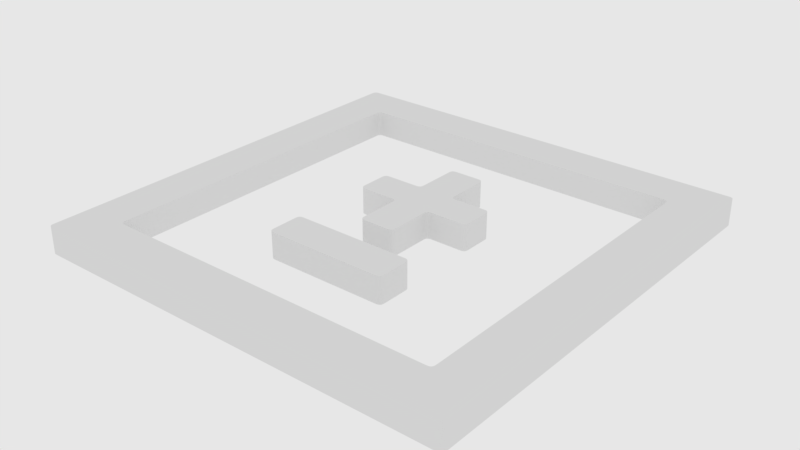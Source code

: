 # Source: a_kit_ops_logo.blend  (saved by Blender 2.79.6; exported with 4.5.12 LTS)
import bpy
from mathutils import Matrix  # noqa: F401  (used for matrix-valued properties, if any)

bpy.ops.wm.read_factory_settings(use_empty=True)
scene = bpy.context.scene
scene.name = 'main'

# ---- collections
col_collection_1 = bpy.data.collections.new('Collection 1'); scene.collection.children.link(col_collection_1)

# ---- node groups
ng_auto_smooth = bpy.data.node_groups.new('Auto Smooth', 'GeometryNodeTree')
_s = ng_auto_smooth.interface.new_socket(name='Geometry', in_out='OUTPUT', socket_type='NodeSocketGeometry')
_s = ng_auto_smooth.interface.new_socket(name='Geometry', in_out='INPUT', socket_type='NodeSocketGeometry')
_s = ng_auto_smooth.interface.new_socket(name='Angle', in_out='INPUT', socket_type='NodeSocketFloat')
_s.subtype = 'ANGLE'
_s.min_value = 0.0
_s.max_value = 3.142
ng_auto_smooth.is_modifier = True
_N = ng_auto_smooth.nodes; _L = ng_auto_smooth.links
n0 = _N.new('NodeGroupOutput'); n0.name = 'Group Output'; n0.location = (480, -100)
n1 = _N.new('NodeGroupInput'); n1.name = 'Group Input'; n1.location = (-420, -300)
n2 = _N.new('NodeGroupInput'); n2.name = 'Group Input.001'; n2.location = (-60, -100)
n3 = _N.new('GeometryNodeSetShadeSmooth'); n3.name = 'Set Shade Smooth'; n3.location = (120, -100)
n3.domain = 'EDGE'
n4 = _N.new('GeometryNodeSetShadeSmooth'); n4.name = 'Set Shade Smooth.001'; n4.location = (300, -100)
n5 = _N.new('GeometryNodeInputMeshEdgeAngle'); n5.name = 'Edge Angle'; n5.location = (-420, -220)
n6 = _N.new('GeometryNodeInputEdgeSmooth'); n6.name = 'Is Edge Smooth'; n6.location = (-60, -160)
n7 = _N.new('GeometryNodeInputShadeSmooth'); n7.name = 'Is Face Smooth'; n7.location = (-240, -340)
n8 = _N.new('FunctionNodeBooleanMath'); n8.name = 'Boolean Math'; n8.location = (-60, -220)
n9 = _N.new('FunctionNodeCompare'); n9.name = 'Compare'; n9.location = (-240, -180)
n9.operation = 'LESS_EQUAL'
_L.new(n5.outputs[0], n9.inputs[0])
_L.new(n4.outputs[0], n0.inputs[0])
_L.new(n1.outputs[1], n9.inputs[1])
_L.new(n9.outputs[0], n8.inputs[0])
_L.new(n7.outputs[0], n8.inputs[1])
_L.new(n2.outputs[0], n3.inputs[0])
_L.new(n6.outputs[0], n3.inputs[1])
_L.new(n3.outputs[0], n4.inputs[0])
_L.new(n8.outputs[0], n3.inputs[2])
n0.is_active_output = True

# ---- world
world_world = bpy.data.worlds.new('world'); scene.world = world_world
world_world.color = (0.8, 0.8, 0.8)
world_world.use_sun_shadow = False
world_world.sun_shadow_jitter_overblur = 0.0
world_world.cycles.sampling_method = 'MANUAL'
world_world.cycles.homogeneous_volume = True

# ---- meshes
me_plane_001 = bpy.data.meshes.new('Plane.001')
me_plane_001.from_pydata([(0.4768, -0.4768, -0.05752), (0.4768, 0.4768, -0.05752), (0.5267, -0.5267, 0.02447), (0.5267, 0.5267, 0.02447), (0.4768, -0.4768, -0.02947), (0.4902, -0.4902, -0.002738), (0.4778, -0.4778, -0.0223), (0.4807, -0.4807, -0.01471), (0.4851, -0.4851, -0.007836), (0.4768, 0.4768, -0.02947), (0.4902, 0.4902, -0.002738), (0.4778, 0.4778, -0.0223), (0.4807, 0.4807, -0.01471), (0.4851, 0.4851, -0.007836), (-0.4657, -0.4768, -0.05752), (-0.4768, -0.4657, -0.05752), (-0.4686, -0.4764, -0.05752), (-0.4713, -0.4753, -0.05752), (-0.4736, -0.4736, -0.05752), (-0.4753, -0.4713, -0.05752), (-0.4764, -0.4686, -0.05752), (-0.4768, 0.4657, -0.05752), (-0.4657, 0.4768, -0.05752), (-0.4764, 0.4686, -0.05752), (-0.4753, 0.4713, -0.05752), (-0.4736, 0.4736, -0.05752), (-0.4713, 0.4753, -0.05752), (-0.4686, 0.4764, -0.05752), (-0.5267, -0.515, 0.02447), (-0.515, -0.5267, 0.02447), (-0.5264, -0.5181, 0.02447), (-0.5252, -0.5209, 0.02447), (-0.5233, -0.5233, 0.02447), (-0.5209, -0.5252, 0.02447), (-0.5181, -0.5264, 0.02447), (-0.515, 0.5267, 0.02447), (-0.5267, 0.515, 0.02447), (-0.5181, 0.5264, 0.02447), (-0.5209, 0.5252, 0.02447), (-0.5233, 0.5233, 0.02447), (-0.5252, 0.5209, 0.02447), (-0.5264, 0.5181, 0.02447), (-0.4768, -0.4657, -0.02947), (-0.4657, -0.4768, -0.02947), (-0.4764, -0.4686, -0.02947), (-0.4753, -0.4712, -0.02947), (-0.4735, -0.4735, -0.02947), (-0.4712, -0.4753, -0.02947), (-0.4686, -0.4764, -0.02947), (-0.4785, -0.4902, -0.002738), (-0.4902, -0.4785, -0.002738), (-0.4816, -0.4898, -0.002738), (-0.4844, -0.4887, -0.002738), (-0.4868, -0.4868, -0.002738), (-0.4887, -0.4844, -0.002738), (-0.4898, -0.4816, -0.002738), (-0.4666, -0.4778, -0.0223), (-0.4778, -0.4666, -0.0223), (-0.4695, -0.4774, -0.0223), (-0.4722, -0.4763, -0.0223), (-0.4745, -0.4745, -0.0223), (-0.4763, -0.4722, -0.0223), (-0.4774, -0.4695, -0.0223), (-0.4694, -0.4807, -0.01471), (-0.4807, -0.4694, -0.01471), (-0.4723, -0.4803, -0.01471), (-0.4751, -0.4792, -0.01471), (-0.4774, -0.4774, -0.01471), (-0.4792, -0.4751, -0.01471), (-0.4803, -0.4723, -0.01471), (-0.4736, -0.4851, -0.007836), (-0.4851, -0.4736, -0.007836), (-0.4765, -0.4847, -0.007836), (-0.4793, -0.4835, -0.007836), (-0.4817, -0.4817, -0.007836), (-0.4835, -0.4793, -0.007836), (-0.4847, -0.4765, -0.007836), (-0.4902, 0.4785, -0.002738), (-0.4785, 0.4902, -0.002738), (-0.4898, 0.4816, -0.002738), (-0.4887, 0.4844, -0.002738), (-0.4868, 0.4868, -0.002738), (-0.4844, 0.4887, -0.002738), (-0.4816, 0.4898, -0.002738), (-0.4657, 0.4768, -0.02947), (-0.4768, 0.4657, -0.02947), (-0.4686, 0.4764, -0.02947), (-0.4712, 0.4753, -0.02947), (-0.4735, 0.4735, -0.02947), (-0.4753, 0.4712, -0.02947), (-0.4764, 0.4686, -0.02947), (-0.4851, 0.4736, -0.007836), (-0.4736, 0.4851, -0.007836), (-0.4847, 0.4765, -0.007836), (-0.4835, 0.4793, -0.007836), (-0.4817, 0.4817, -0.007836), (-0.4793, 0.4835, -0.007836), (-0.4765, 0.4847, -0.007836), (-0.4807, 0.4694, -0.01471), (-0.4694, 0.4807, -0.01471), (-0.4803, 0.4723, -0.01471), (-0.4792, 0.4751, -0.01471), (-0.4774, 0.4774, -0.01471), (-0.4751, 0.4792, -0.01471), (-0.4723, 0.4803, -0.01471), (-0.4778, 0.4666, -0.0223), (-0.4666, 0.4778, -0.0223), (-0.4774, 0.4695, -0.0223), (-0.4763, 0.4722, -0.0223), (-0.4745, 0.4745, -0.0223), (-0.4722, 0.4763, -0.0223), (-0.4695, 0.4774, -0.0223)], [], [(14, 0, 4, 43), (77, 50, 28, 36), (10, 78, 35, 3), (85, 42, 57, 105), (5, 10, 3, 2), (49, 5, 2, 29), (1, 22, 84, 9), (0, 1, 9, 4), (14, 16, 17, 18, 19, 20, 15, 21, 23, 24, 25, 26, 27, 22, 1, 0), (43, 4, 6, 56), (56, 6, 7, 63), (63, 7, 8, 70), (105, 57, 64, 98), (70, 8, 5, 49), (98, 64, 71, 91), (13, 92, 78, 10), (91, 71, 50, 77), (4, 9, 11, 6), (6, 11, 12, 7), (7, 12, 13, 8), (8, 13, 10, 5), (12, 99, 92, 13), (11, 106, 99, 12), (9, 84, 106, 11), (28, 30, 31, 32, 33, 34, 29, 2, 3, 35, 37, 38, 39, 40, 41, 36), (106, 84, 86, 111), (111, 86, 87, 110), (110, 87, 88, 109), (109, 88, 89, 108), (108, 89, 90, 107), (107, 90, 85, 105), (43, 56, 58, 48), (48, 58, 59, 47), (47, 59, 60, 46), (46, 60, 61, 45), (45, 61, 62, 44), (44, 62, 57, 42), (99, 106, 111, 104), (104, 111, 110, 103), (103, 110, 109, 102), (102, 109, 108, 101), (101, 108, 107, 100), (100, 107, 105, 98), (56, 63, 65, 58), (58, 65, 66, 59), (59, 66, 67, 60), (60, 67, 68, 61), (61, 68, 69, 62), (62, 69, 64, 57), (92, 99, 104, 97), (97, 104, 103, 96), (96, 103, 102, 95), (95, 102, 101, 94), (94, 101, 100, 93), (93, 100, 98, 91), (63, 70, 72, 65), (65, 72, 73, 66), (66, 73, 74, 67), (67, 74, 75, 68), (68, 75, 76, 69), (69, 76, 71, 64), (78, 92, 97, 83), (83, 97, 96, 82), (82, 96, 95, 81), (81, 95, 94, 80), (80, 94, 93, 79), (79, 93, 91, 77), (70, 49, 51, 72), (72, 51, 52, 73), (73, 52, 53, 74), (74, 53, 54, 75), (75, 54, 55, 76), (76, 55, 50, 71), (35, 78, 83, 37), (37, 83, 82, 38), (38, 82, 81, 39), (39, 81, 80, 40), (40, 80, 79, 41), (41, 79, 77, 36), (49, 29, 34, 51), (51, 34, 33, 52), (52, 33, 32, 53), (53, 32, 31, 54), (54, 31, 30, 55), (55, 30, 28, 50), (84, 22, 27, 86), (86, 27, 26, 87), (87, 26, 25, 88), (88, 25, 24, 89), (89, 24, 23, 90), (90, 23, 21, 85), (14, 43, 48, 16), (16, 48, 47, 17), (17, 47, 46, 18), (18, 46, 45, 19), (19, 45, 44, 20), (20, 44, 42, 15), (21, 15, 42, 85)])
me_plane_001.polygons.foreach_set('use_smooth', [True] * 98)
_k = set([(0, 1), (0, 4), (0, 14), (1, 9), (1, 22), (2, 3), (2, 5), (2, 29), (3, 10), (3, 35), (4, 6), (5, 8), (6, 7), (7, 8), (9, 11), (10, 13), (11, 12), (12, 13), (14, 16), (14, 43), (15, 20), (15, 21), (15, 42), (16, 17), (17, 18), (18, 19), (19, 20), (21, 23), (21, 85), (22, 27), (22, 84), (23, 24), (24, 25), (25, 26), (26, 27), (28, 30), (28, 36), (28, 50), (29, 34), (29, 49), (30, 31), (31, 32), (32, 33), (33, 34), (35, 37), (35, 78), (36, 41), (36, 77), (37, 38), (38, 39), (39, 40), (40, 41), (42, 57), (43, 56), (49, 70), (50, 71), (56, 63), (57, 64), (63, 70), (64, 71), (77, 91), (78, 92), (84, 106), (85, 105), (91, 98), (92, 99), (98, 105), (99, 106)])
me_plane_001.attributes.new('sharp_edge', 'BOOLEAN', 'EDGE').data.foreach_set('value', [ (min(e.vertices), max(e.vertices)) in _k for e in me_plane_001.edges])
_k = {(0, 1): 1.0, (2, 3): 1.0, (4, 6): 1.0, (6, 7): 1.0, (7, 8): 1.0, (5, 8): 1.0, (9, 11): 1.0, (11, 12): 1.0, (12, 13): 1.0, (10, 13): 1.0, (2, 5): 1.0, (0, 4): 1.0, (3, 10): 1.0, (1, 9): 1.0, (35, 37): 1.0, (37, 38): 1.0, (38, 39): 1.0, (39, 40): 1.0, (40, 41): 1.0, (36, 41): 1.0, (29, 34): 1.0, (33, 34): 1.0, (32, 33): 1.0, (31, 32): 1.0, (30, 31): 1.0, (28, 30): 1.0, (22, 27): 1.0, (26, 27): 1.0, (25, 26): 1.0, (24, 25): 1.0, (23, 24): 1.0, (21, 23): 1.0, (14, 16): 1.0, (16, 17): 1.0, (17, 18): 1.0, (18, 19): 1.0, (19, 20): 1.0, (15, 20): 1.0, (15, 21): 1.0, (0, 14): 1.0, (1, 22): 1.0, (28, 36): 1.0, (2, 29): 1.0, (3, 35): 1.0}
me_plane_001.attributes.new('crease_edge', 'FLOAT', 'EDGE').data.foreach_set('value', [_k.get((min(e.vertices), max(e.vertices)), 0.0) for e in me_plane_001.edges])
me_plane_001.use_remesh_preserve_volume = False
me_plane_001.use_remesh_preserve_attributes = False
me_plane_001.use_mirror_vertex_groups = False
me_plane_001.update()
me_plane = bpy.data.meshes.new('Plane')
me_plane.from_pydata([(-0.4762, -0.4762, 0.0), (0.4762, -0.4762, 0.0), (-0.4762, 0.4762, 0.0), (0.4762, 0.4762, 0.0), (-0.3809, 0.3809, 0.0), (-0.3809, -0.3809, 0.0), (0.3809, 0.3809, 0.0), (0.3809, -0.3809, 0.0), (-0.03964, 0.2203, 0.0), (-0.1382, -0.2203, 0.0), (0.03964, 0.2203, 0.0), (0.1382, -0.2203, 0.0), (-0.1382, -0.1393, 0.0), (0.1382, -0.1393, 0.0), (0.03964, -0.07166, 0.0), (-0.03964, -0.07166, 0.0), (-0.1332, 0.1128, 0.0), (-0.1332, 0.03578, 0.0), (0.1332, 0.1128, 0.0), (0.1332, 0.03578, 0.0), (-0.03964, 0.03578, 0.0), (-0.03964, 0.1128, 0.0), (0.0, -0.3809, 0.0), (0.0, 0.3809, 0.0), (0.0, -0.4762, 0.0), (0.0, 0.4762, 0.0), (0.03964, 0.03578, 0.0), (0.03964, 0.1128, 0.0)], [], [(4, 23, 25, 2, 0, 24, 22, 5), (6, 7, 22, 24, 1, 3, 25, 23), (8, 21, 16, 17, 20, 15, 14, 26, 19, 18, 27, 10), (11, 13, 12, 9)])
me_plane.polygons.foreach_set('use_smooth', [True] * 4)
me_plane.use_remesh_preserve_volume = False
me_plane.use_remesh_preserve_attributes = False
me_plane.use_mirror_vertex_groups = False
me_plane.update()

# ---- objects
ob_plane_001 = bpy.data.objects.new('Plane.001', me_plane_001)
ob_plane = bpy.data.objects.new('Plane', me_plane)

# ---- transforms, parenting, visibility, modifiers, constraints
ob_plane_001.location = (0.0, 0.0, 0.0)
ob_plane_001.hide_render = True
ob_plane_001.visible_camera = False
ob_plane_001.visible_diffuse = False
ob_plane_001.visible_glossy = False
ob_plane_001.visible_transmission = False
ob_plane_001.visible_volume_scatter = False
ob_plane_001.visible_shadow = False
ob_plane_001.display_type = 'WIRE'
ob_plane_001.show_wire = True
ob_plane_001.show_all_edges = True
ob_plane_001.lineart.crease_threshold = 0.0
_m = ob_plane_001.modifiers.new('Auto Smooth', 'NODES')
_m.node_group = ng_auto_smooth
_gi = [s.identifier for s in ng_auto_smooth.interface.items_tree if s.item_type == 'SOCKET' and s.in_out == 'INPUT']
_m[_gi[1]] = 1.047  # Angle
ob_plane.parent = ob_plane_001
ob_plane.location = (0.0, 0.0, -0.05752)
ob_plane.display_type = 'SOLID'
ob_plane.lineart.crease_threshold = 0.0
_vg = ob_plane.vertex_groups.new(name='Group')
_vg.add([0, 1, 2, 3, 4, 5, 6, 7, 8, 9, 10, 11, 12, 13, 14, 15, 16, 17, 18, 19, 20, 21, 26, 27], 1.0, 'REPLACE')
_m = ob_plane.modifiers.new('Bevel', 'BEVEL')
_m.width = 0.016
_m.width_pct = 0.016
_m.segments = 12
_m.affect = 'VERTICES'
_m.limit_method = 'VGROUP'
_m.vertex_group = 'Group'
_m.use_clamp_overlap = False
_m.profile = 0.7
_m.spread = 0.0
_m = ob_plane.modifiers.new('Solidify', 'SOLIDIFY')
_m.thickness = 0.0589
_m.offset = 1.0
_m.use_even_offset = True
_m.use_quality_normals = True
_m.nonmanifold_thickness_mode = 'FIXED'
_m.nonmanifold_merge_threshold = 0.0003
_m = ob_plane.modifiers.new('Auto Smooth', 'NODES')
_m.node_group = ng_auto_smooth
_gi = [s.identifier for s in ng_auto_smooth.interface.items_tree if s.item_type == 'SOCKET' and s.in_out == 'INPUT']
_m[_gi[1]] = 1.047  # Angle

# ---- collection membership
col_collection_1.objects.link(ob_plane_001)
col_collection_1.objects.link(ob_plane)

# ---- scene / render settings (as saved in the file)
scene.frame_start = 1; scene.frame_end = 100; scene.frame_set(1)
scene.render.engine = 'CYCLES'
scene.render.image_settings.color_depth = '16'
scene.render.image_settings.compression = 90
scene.render.resolution_percentage = 50
scene.render.dither_intensity = 0.0
scene.render.use_simplify = True
scene.render.use_persistent_data = True
scene.cycles.use_denoising = False
scene.cycles.samples = 10
scene.cycles.sampling_pattern = 'TABULATED_SOBOL'
scene.cycles.light_sampling_threshold = 0.0
scene.cycles.use_adaptive_sampling = False
scene.cycles.use_light_tree = False
scene.cycles.caustics_reflective = False
scene.cycles.caustics_refractive = False
scene.cycles.blur_glossy = 4.0
scene.cycles.max_bounces = 4
scene.cycles.transmission_bounces = 4
scene.cycles.volume_bounces = 2
scene.cycles.transparent_max_bounces = 4
scene.cycles.use_animated_seed = True
scene.cycles.sample_clamp_direct = 4.0
scene.cycles.sample_clamp_indirect = 2.0
scene.cycles.debug_bvh_type = 'STATIC_BVH'
scene.view_settings.view_transform = 'Standard'
bpy.context.view_layer.update()

# ---- added for rendering (the .blend has no active camera): camera
cam_auto = bpy.data.cameras.new('AutoCamera')
cam_auto.lens = 50.0
cam_auto.sensor_width = 36.0
cam_auto.clip_end = 1000.0
ob_auto_camera = bpy.data.objects.new('AutoCamera', cam_auto)
scene.collection.objects.link(ob_auto_camera)
ob_auto_camera.location = (1.24748, -1.49698, 0.969916)
ob_auto_camera.rotation_euler = (1.09748, -7.21219e-08, 0.694738)
scene.camera = ob_auto_camera
bpy.context.view_layer.update()
